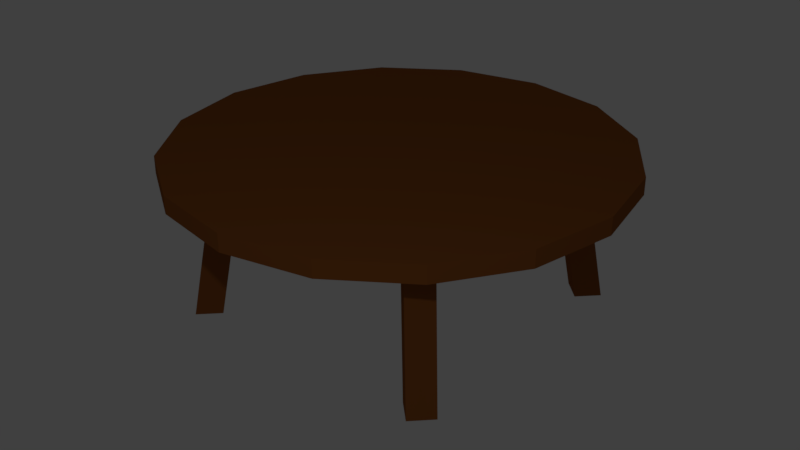 # Source: table.blend  (saved by Blender 2.79.0; exported with 4.5.12 LTS)
import bpy
from mathutils import Matrix  # noqa: F401  (used for matrix-valued properties, if any)

bpy.ops.wm.read_factory_settings(use_empty=True)
scene = bpy.context.scene
scene.name = 'Scene'

# ---- collections
col_collection_1 = bpy.data.collections.new('Collection 1'); scene.collection.children.link(col_collection_1)

# ---- materials (node trees are filled in below, after node groups)
mat_wood_001 = bpy.data.materials.new('wood.001')
mat_wood_001.alpha_threshold = 0.0
mat_wood_001.use_transparent_shadow = False
mat_wood_001.diffuse_color = (0.2738, 0.08886, 0.02021, 1.0)
mat_wood_001.roughness = 0.5

# ---- material node trees

# ---- world
world_world = bpy.data.worlds.new('World'); scene.world = world_world
world_world.color = (0.05088, 0.05088, 0.05088)
world_world.use_sun_shadow = False
world_world.sun_shadow_jitter_overblur = 0.0
world_world.cycles.sampling_method = 'MANUAL'

# ---- lights
light_lamp = bpy.data.lights.new('Lamp', 'POINT')
light_lamp.transmission_factor = 0.0
light_lamp.cutoff_distance = 30.0
light_lamp.energy = 100.0
light_lamp.shadow_buffer_clip_start = 1.001
light_lamp.shadow_soft_size = 0.1
light_lamp.shadow_maximum_resolution = 0.006
light_lamp.use_absolute_resolution = True

# ---- meshes
me_cylinder_001 = bpy.data.meshes.new('Cylinder.001')
me_cylinder_001.from_pydata([(2.207, -0.9143, 1.541), (2.207, -0.9143, 1.724), (1.689, -1.689, 1.541), (1.689, -1.689, 1.724), (0.9143, -2.207, 1.541), (0.9143, -2.207, 1.724), (1.4, -1.2, 0.0), (1.2, -1.0, 1.541), (1.6, -1.4, 0.0), (1.4, -1.2, 1.541), (1.4, -1.6, 0.0), (1.2, -1.4, 1.541), (1.2, -1.4, 0.0), (1.0, -1.2, 1.541), (0.0, -2.389, 1.724), (0.0, -2.389, 1.541), (-2.207, -0.9143, 1.541), (-2.207, -0.9143, 1.724), (-1.689, -1.689, 1.541), (-1.689, -1.689, 1.724), (-0.9143, -2.207, 1.541), (-0.9143, -2.207, 1.724), (0.0, -2.389, 1.541), (0.0, -2.389, 1.724), (-1.4, -1.2, 0.0), (-1.2, -1.0, 1.541), (-1.6, -1.4, 0.0), (-1.4, -1.2, 1.541), (-1.4, -1.6, 0.0), (-1.2, -1.4, 1.541), (-1.2, -1.4, 0.0), (-1.0, -1.2, 1.541), (2.389, -4.47e-08, 1.541), (2.389, -4.47e-08, 1.724), (2.207, 0.9143, 1.541), (2.207, 0.9143, 1.724), (1.689, 1.689, 1.541), (1.689, 1.689, 1.724), (0.9143, 2.207, 1.541), (0.9143, 2.207, 1.724), (1.4, 1.2, 0.0), (1.2, 1.0, 1.541), (1.6, 1.4, 0.0), (1.4, 1.2, 1.541), (1.4, 1.6, 0.0), (1.2, 1.4, 1.541), (1.2, 1.4, 0.0), (1.0, 1.2, 1.541), (0.0, -4.47e-08, 1.541), (0.0, 2.389, 1.724), (0.0, 2.389, 1.541), (-2.389, -4.47e-08, 1.541), (-2.389, -4.47e-08, 1.724), (-2.207, 0.9143, 1.541), (-2.207, 0.9143, 1.724), (-1.689, 1.689, 1.541), (-1.689, 1.689, 1.724), (-0.9143, 2.207, 1.541), (-0.9143, 2.207, 1.724), (0.0, 2.389, 1.541), (0.0, 2.389, 1.724), (0.0, -4.47e-08, 1.541), (0.0, -4.47e-08, 1.724), (-1.4, 1.2, 0.0), (-1.2, 1.0, 1.541), (-1.6, 1.4, 0.0), (-1.4, 1.2, 1.541), (-1.4, 1.6, 0.0), (-1.2, 1.4, 1.541), (-1.2, 1.4, 0.0), (-1.0, 1.2, 1.541)], [], [(32, 33, 1, 0), (0, 1, 3, 2), (2, 3, 5, 4), (4, 5, 23, 22), (1, 33, 62, 23, 5, 3), (22, 48, 61, 32, 0, 2, 4), (6, 7, 9, 8), (8, 9, 11, 10), (10, 11, 13, 12), (12, 13, 7, 6), (6, 8, 10, 12), (22, 15, 14, 23), (51, 16, 17, 52), (16, 18, 19, 17), (18, 20, 21, 19), (20, 22, 23, 21), (17, 19, 21, 23, 62, 52), (22, 20, 18, 16, 51, 61, 48), (24, 26, 27, 25), (26, 28, 29, 27), (28, 30, 31, 29), (30, 24, 25, 31), (24, 30, 28, 26), (32, 34, 35, 33), (34, 36, 37, 35), (36, 38, 39, 37), (38, 59, 60, 39), (35, 37, 39, 60, 62, 33), (59, 38, 36, 34, 32, 61, 48), (40, 42, 43, 41), (42, 44, 45, 43), (44, 46, 47, 45), (46, 40, 41, 47), (40, 46, 44, 42), (59, 60, 49, 50), (51, 52, 54, 53), (53, 54, 56, 55), (55, 56, 58, 57), (57, 58, 60, 59), (54, 52, 62, 60, 58, 56), (59, 48, 61, 51, 53, 55, 57), (63, 64, 66, 65), (65, 66, 68, 67), (67, 68, 70, 69), (69, 70, 64, 63), (63, 65, 67, 69)])
_uv = me_cylinder_001.uv_layers.new(name='UVMap')
_uv.uv.foreach_set('vector', [0.8177, 0.09189, 0.8463, 0.09189, 0.8463, 0.1913, 0.8177, 0.1913, 0.8177, 0.1913, 0.8463, 0.1913, 0.8463, 0.2832, 0.8177, 0.2832, 0.8177, 0.2832, 0.8463, 0.2832, 0.8463, 0.3536, 0.8177, 0.3536, 0.7892, 0.3536, 0.7606, 0.3536, 0.7606, 0.2617, 0.7892, 0.2617, 0.6762, 0.6084, 0.732, 0.7003, 0.366, 0.75, 0.2932, 0.5, 0.4388, 0.5, 0.5733, 0.5381, 0.4388, 0.0, 0.366, 0.25, 0.366, 0.25, 0.0, 0.2003, 0.05572, 0.1084, 0.1587, 0.03806, 0.2932, 0.0, 0.8541, 0.5198, 0.8541, 0.3536, 0.8904, 0.3573, 0.8904, 0.5236, 0.9269, 0.5239, 0.9269, 0.6891, 0.8904, 0.6866, 0.8904, 0.5213, 0.8177, 0.5236, 0.8177, 0.3573, 0.8541, 0.3536, 0.8541, 0.5198, 0.9269, 0.3536, 0.9269, 0.5188, 0.8904, 0.5213, 0.8904, 0.3561, 0.8256, 0.5538, 0.8256, 0.584, 0.7814, 0.584, 0.7814, 0.5538, 0.0, 0.0, 0.0, 0.0, 0.0, 0.0, 0.0, 0.0, 0.8177, 0.2617, 0.8177, 0.3536, 0.7892, 0.3536, 0.7892, 0.2617, 0.7892, 0.0, 0.7892, 0.07033, 0.7606, 0.07033, 0.7606, 0.0, 0.7892, 0.07033, 0.7892, 0.1622, 0.7606, 0.1622, 0.7606, 0.07033, 0.7892, 0.1622, 0.7892, 0.2617, 0.7606, 0.2617, 0.7606, 0.1622, 0.0, 0.7003, 0.05572, 0.6084, 0.1587, 0.5381, 0.2932, 0.5, 0.366, 0.75, 0.0, 0.7997, 0.4388, 0.0, 0.5733, 0.03806, 0.6762, 0.1084, 0.732, 0.2003, 0.732, 0.2997, 0.366, 0.25, 0.366, 0.25, 0.8463, 0.1739, 0.8827, 0.1701, 0.8827, 0.3364, 0.8463, 0.3402, 0.9921, 0.1678, 0.9555, 0.1652, 0.9555, 0.0, 0.9921, 0.002546, 0.732, 0.3536, 0.7683, 0.3573, 0.7683, 0.5236, 0.732, 0.5198, 1.0, 0.5188, 0.9635, 0.5213, 0.9635, 0.3561, 1.0, 0.3536, 0.732, 0.5538, 0.7761, 0.5538, 0.7761, 0.584, 0.732, 0.584, 0.8177, 0.09189, 0.8177, 1.272e-08, 0.8463, 0.0, 0.8463, 0.09189, 0.732, 0.3536, 0.732, 0.2832, 0.7606, 0.2832, 0.7606, 0.3536, 0.732, 0.2832, 0.732, 0.1913, 0.7606, 0.1913, 0.7606, 0.2832, 0.732, 0.1913, 0.732, 0.09189, 0.7606, 0.09189, 0.7606, 0.1913, 0.732, 0.7997, 0.6762, 0.8916, 0.5733, 0.9619, 0.4388, 1.0, 0.366, 0.75, 0.732, 0.7003, 0.2932, 0.5, 0.1587, 0.4619, 0.05572, 0.3916, 0.0, 0.2997, 0.0, 0.2003, 0.366, 0.25, 0.366, 0.25, 0.919, 0.3364, 0.8827, 0.3402, 0.8827, 0.1739, 0.919, 0.1701, 0.919, 0.1678, 0.9555, 0.1703, 0.9555, 0.3356, 0.919, 0.333, 0.8463, 0.0, 0.8827, 0.003786, 0.8827, 0.1701, 0.8463, 0.1663, 1.0, 0.351, 0.9635, 0.3536, 0.9635, 0.1883, 1.0, 0.1858, 0.732, 0.5236, 0.7761, 0.5236, 0.7761, 0.5538, 0.732, 0.5538, 0.0, 0.0, 0.0, 0.0, 0.0, 0.0, 0.0, 0.0, 0.8177, 0.2617, 0.7892, 0.2617, 0.7892, 0.1622, 0.8177, 0.1622, 0.8177, 0.1622, 0.7892, 0.1622, 0.7892, 0.07033, 0.8177, 0.07033, 0.8177, 0.07033, 0.7892, 0.07033, 0.7892, 0.0, 0.8177, 0.0, 0.732, 0.0, 0.7606, 1.272e-08, 0.7606, 0.09189, 0.732, 0.09189, 0.05572, 0.8916, 0.0, 0.7997, 0.366, 0.75, 0.4388, 1.0, 0.2932, 1.0, 0.1587, 0.9619, 0.2932, 0.5, 0.366, 0.25, 0.366, 0.25, 0.732, 0.2997, 0.6762, 0.3916, 0.5733, 0.4619, 0.4388, 0.5, 0.8177, 0.3573, 0.8177, 0.5236, 0.7814, 0.5198, 0.7814, 0.3536, 0.9269, 0.5188, 0.9269, 0.3536, 0.9635, 0.3561, 0.9635, 0.5213, 0.919, 0.0, 0.919, 0.1663, 0.8827, 0.1701, 0.8827, 0.003786, 0.9555, 0.0, 0.9555, 0.1652, 0.919, 0.1678, 0.919, 0.002546, 0.8256, 0.5236, 0.8256, 0.5538, 0.7814, 0.5538, 0.7814, 0.5236])
me_cylinder_001.materials.append(mat_wood_001)
me_cylinder_001.use_remesh_preserve_volume = False
me_cylinder_001.use_remesh_preserve_attributes = False
me_cylinder_001.use_mirror_vertex_groups = False
me_cylinder_001.update()

# ---- objects
ob_table = bpy.data.objects.new('Table', me_cylinder_001)
ob_lamp = bpy.data.objects.new('Lamp', light_lamp)

# ---- transforms, parenting, visibility, modifiers, constraints
ob_table.location = (0.0, 4.47e-08, 0.0)
ob_table.lineart.crease_threshold = 0.0
ob_lamp.location = (4.076, -5.944, 5.904)
ob_lamp.rotation_euler = (0.6503, 0.05522, 1.866)
ob_lamp.lock_rotations_4d = False
ob_lamp.empty_display_type = 'ARROWS'
ob_lamp.color = (0.0, 0.0, 0.0, 0.0)
ob_lamp.lineart.crease_threshold = 0.0

# ---- collection membership
col_collection_1.objects.link(ob_table)
col_collection_1.objects.link(ob_lamp)

# ---- scene / render settings (as saved in the file)
scene.frame_start = 1; scene.frame_end = 250; scene.frame_set(1)
scene.render.engine = 'BLENDER_EEVEE_NEXT'
scene.render.resolution_percentage = 50
scene.render.dither_intensity = 0.0
scene.cycles.use_denoising = False
scene.cycles.samples = 128
scene.cycles.sampling_pattern = 'TABULATED_SOBOL'
scene.cycles.use_adaptive_sampling = False
scene.cycles.use_light_tree = False
scene.cycles.blur_glossy = 0.0
scene.cycles.sample_clamp_indirect = 0.0
scene.view_settings.view_transform = 'Standard'
bpy.context.view_layer.update()

# ---- added for rendering (the .blend has no active camera): camera
cam_auto = bpy.data.cameras.new('AutoCamera')
cam_auto.lens = 50.0
cam_auto.sensor_width = 36.0
cam_auto.clip_end = 1000.0
ob_auto_camera = bpy.data.objects.new('AutoCamera', cam_auto)
scene.collection.objects.link(ob_auto_camera)
ob_auto_camera.location = (6.45228, -7.74274, 6.02377)
ob_auto_camera.rotation_euler = (1.09748, -7.21219e-08, 0.694738)
scene.camera = ob_auto_camera
bpy.context.view_layer.update()
